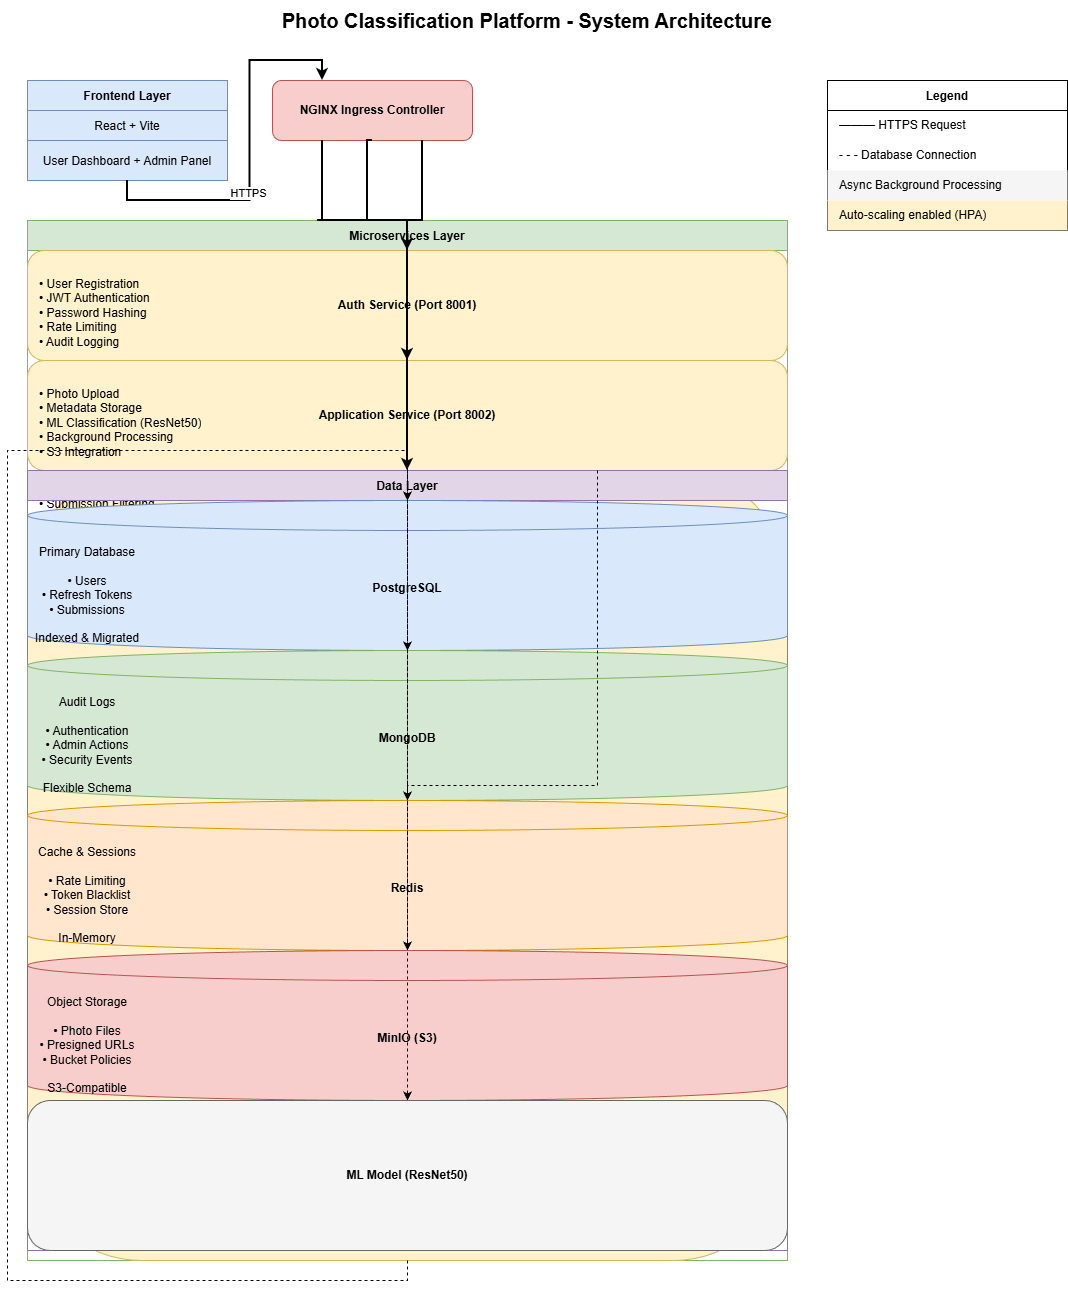

The diagram above was exported from draw.io. Its source (the exported page's mxGraphModel, read from the mxfile embedded in the PNG):
<mxGraphModel dx="1426" dy="749" grid="1" gridSize="10" guides="1" tooltips="1" connect="1" arrows="1" fold="1" page="1" pageScale="1" pageWidth="850" pageHeight="1100" math="0" shadow="0">
  <root>
    <mxCell id="0" />
    <mxCell id="1" parent="0" />
    <mxCell id="edLy-eTgUruq23OXe0eA-1" parent="1" style="text;html=1;strokeColor=none;fillColor=none;align=center;verticalAlign=middle;whiteSpace=wrap;rounded=0;fontSize=20;fontStyle=1" value="Photo Classification Platform - System Architecture" vertex="1">
      <mxGeometry height="40" width="600" x="280" y="20" as="geometry" />
    </mxCell>
    <mxCell id="edLy-eTgUruq23OXe0eA-2" parent="1" style="swimlane;fontStyle=1;childLayout=stackLayout;horizontal=1;startSize=30;horizontalStack=0;resizeParent=1;resizeParentMax=0;resizeLast=0;collapsible=1;marginBottom=0;fillColor=#dae8fc;strokeColor=#6c8ebf;" value="Frontend Layer" vertex="1">
      <mxGeometry height="100" width="200" x="80" y="100" as="geometry" />
    </mxCell>
    <mxCell id="edLy-eTgUruq23OXe0eA-3" parent="edLy-eTgUruq23OXe0eA-2" style="text;strokeColor=#6c8ebf;fillColor=#dae8fc;align=center;verticalAlign=middle;spacingLeft=4;spacingRight=4;overflow=hidden;points=[[0,0.5],[1,0.5]];portConstraint=eastwest;rotatable=0;" value="React + Vite" vertex="1">
      <mxGeometry height="30" width="200" y="30" as="geometry" />
    </mxCell>
    <mxCell id="edLy-eTgUruq23OXe0eA-4" parent="edLy-eTgUruq23OXe0eA-2" style="text;strokeColor=#6c8ebf;fillColor=#dae8fc;align=center;verticalAlign=middle;spacingLeft=4;spacingRight=4;overflow=hidden;points=[[0,0.5],[1,0.5]];portConstraint=eastwest;rotatable=0;" value="User Dashboard + Admin Panel" vertex="1">
      <mxGeometry height="40" width="200" y="60" as="geometry" />
    </mxCell>
    <mxCell id="edLy-eTgUruq23OXe0eA-5" parent="1" style="rounded=1;whiteSpace=wrap;html=1;fillColor=#f8cecc;strokeColor=#b85450;fontStyle=1" value="NGINX Ingress Controller" vertex="1">
      <mxGeometry height="60" width="200" x="325" y="100" as="geometry" />
    </mxCell>
    <mxCell id="edLy-eTgUruq23OXe0eA-6" parent="1" style="swimlane;fontStyle=1;childLayout=stackLayout;horizontal=1;startSize=30;horizontalStack=0;resizeParent=1;resizeParentMax=0;resizeLast=0;collapsible=1;marginBottom=0;fillColor=#d5e8d4;strokeColor=#82b366;" value="Microservices Layer" vertex="1">
      <mxGeometry height="1040" width="760" x="80" y="240" as="geometry" />
    </mxCell>
    <mxCell id="edLy-eTgUruq23OXe0eA-7" parent="edLy-eTgUruq23OXe0eA-6" style="rounded=1;whiteSpace=wrap;html=1;fillColor=#fff2cc;strokeColor=#d6b656;fontStyle=1" value="Auth Service (Port 8001)" vertex="1">
      <mxGeometry height="110" width="760" y="30" as="geometry" />
    </mxCell>
    <mxCell id="edLy-eTgUruq23OXe0eA-8" parent="edLy-eTgUruq23OXe0eA-7" style="text;html=1;align=left;verticalAlign=top;spacingLeft=5;spacingRight=4;overflow=hidden;" value="• User Registration&#10;• JWT Authentication&#10;• Password Hashing&#10;• Rate Limiting&#10;• Audit Logging" vertex="1">
      <mxGeometry height="85" width="210" x="5" y="20" as="geometry" />
    </mxCell>
    <mxCell id="edLy-eTgUruq23OXe0eA-9" parent="edLy-eTgUruq23OXe0eA-6" style="rounded=1;whiteSpace=wrap;html=1;fillColor=#fff2cc;strokeColor=#d6b656;fontStyle=1" value="Application Service (Port 8002)" vertex="1">
      <mxGeometry height="110" width="760" y="140" as="geometry" />
    </mxCell>
    <mxCell id="edLy-eTgUruq23OXe0eA-10" parent="edLy-eTgUruq23OXe0eA-9" style="text;html=1;align=left;verticalAlign=top;spacingLeft=5;spacingRight=4;overflow=hidden;" value="• Photo Upload&#10;• Metadata Storage&#10;• ML Classification (ResNet50)&#10;• Background Processing&#10;• S3 Integration" vertex="1">
      <mxGeometry height="85" width="210" x="5" y="20" as="geometry" />
    </mxCell>
    <mxCell id="edLy-eTgUruq23OXe0eA-11" parent="edLy-eTgUruq23OXe0eA-6" style="rounded=1;whiteSpace=wrap;html=1;fillColor=#fff2cc;strokeColor=#d6b656;fontStyle=1" value="Admin Service (Port 8003)" vertex="1">
      <mxGeometry height="790" width="760" y="250" as="geometry" />
    </mxCell>
    <mxCell id="edLy-eTgUruq23OXe0eA-12" parent="edLy-eTgUruq23OXe0eA-11" style="text;html=1;align=left;verticalAlign=top;spacingLeft=5;spacingRight=4;overflow=hidden;" value="• Submission Filtering&#10;• Analytics Dashboard&#10;• Audit Log Viewer&#10;• CSV/JSON Export&#10;• Admin Reports" vertex="1">
      <mxGeometry height="85" width="210" x="5" y="20" as="geometry" />
    </mxCell>
    <mxCell id="edLy-eTgUruq23OXe0eA-13" parent="edLy-eTgUruq23OXe0eA-11" style="swimlane;fontStyle=1;childLayout=stackLayout;horizontal=1;startSize=30;horizontalStack=0;resizeParent=1;resizeParentMax=0;resizeLast=0;collapsible=1;marginBottom=0;fillColor=#e1d5e7;strokeColor=#9673a6;" value="Data Layer" vertex="1">
      <mxGeometry height="780" width="760" as="geometry" />
    </mxCell>
    <mxCell id="edLy-eTgUruq23OXe0eA-14" parent="edLy-eTgUruq23OXe0eA-13" style="shape=cylinder3;whiteSpace=wrap;html=1;boundedLbl=1;backgroundOutline=1;size=15;fillColor=#dae8fc;strokeColor=#6c8ebf;fontStyle=1" value="PostgreSQL" vertex="1">
      <mxGeometry height="150" width="760" y="30" as="geometry" />
    </mxCell>
    <mxCell id="edLy-eTgUruq23OXe0eA-15" parent="edLy-eTgUruq23OXe0eA-14" style="text;html=1;align=center;verticalAlign=middle;spacingLeft=4;spacingRight=4;overflow=hidden;" value="Primary Database&#10;&#10;• Users&#10;• Refresh Tokens&#10;• Submissions&#10;&#10;Indexed &amp; Migrated" vertex="1">
      <mxGeometry height="110" width="120" y="40" as="geometry" />
    </mxCell>
    <mxCell id="edLy-eTgUruq23OXe0eA-16" parent="edLy-eTgUruq23OXe0eA-13" style="shape=cylinder3;whiteSpace=wrap;html=1;boundedLbl=1;backgroundOutline=1;size=15;fillColor=#d5e8d4;strokeColor=#82b366;fontStyle=1" value="MongoDB" vertex="1">
      <mxGeometry height="150" width="760" y="180" as="geometry" />
    </mxCell>
    <mxCell id="edLy-eTgUruq23OXe0eA-17" parent="edLy-eTgUruq23OXe0eA-16" style="text;html=1;align=center;verticalAlign=middle;spacingLeft=4;spacingRight=4;overflow=hidden;" value="Audit Logs&#10;&#10;• Authentication&#10;• Admin Actions&#10;• Security Events&#10;&#10;Flexible Schema" vertex="1">
      <mxGeometry height="110" width="120" y="40" as="geometry" />
    </mxCell>
    <mxCell id="edLy-eTgUruq23OXe0eA-18" parent="edLy-eTgUruq23OXe0eA-13" style="shape=cylinder3;whiteSpace=wrap;html=1;boundedLbl=1;backgroundOutline=1;size=15;fillColor=#ffe6cc;strokeColor=#d79b00;fontStyle=1" value="Redis" vertex="1">
      <mxGeometry height="150" width="760" y="330" as="geometry" />
    </mxCell>
    <mxCell id="edLy-eTgUruq23OXe0eA-19" parent="edLy-eTgUruq23OXe0eA-18" style="text;html=1;align=center;verticalAlign=middle;spacingLeft=4;spacingRight=4;overflow=hidden;" value="Cache &amp; Sessions&#10;&#10;• Rate Limiting&#10;• Token Blacklist&#10;• Session Store&#10;&#10;In-Memory" vertex="1">
      <mxGeometry height="110" width="120" y="40" as="geometry" />
    </mxCell>
    <mxCell id="edLy-eTgUruq23OXe0eA-20" parent="edLy-eTgUruq23OXe0eA-13" style="shape=cylinder3;whiteSpace=wrap;html=1;boundedLbl=1;backgroundOutline=1;size=15;fillColor=#f8cecc;strokeColor=#b85450;fontStyle=1" value="MinIO (S3)" vertex="1">
      <mxGeometry height="150" width="760" y="480" as="geometry" />
    </mxCell>
    <mxCell id="edLy-eTgUruq23OXe0eA-21" parent="edLy-eTgUruq23OXe0eA-20" style="text;html=1;align=center;verticalAlign=middle;spacingLeft=4;spacingRight=4;overflow=hidden;" value="Object Storage&#10;&#10;• Photo Files&#10;• Presigned URLs&#10;• Bucket Policies&#10;&#10;S3-Compatible" vertex="1">
      <mxGeometry height="110" width="120" y="40" as="geometry" />
    </mxCell>
    <mxCell id="edLy-eTgUruq23OXe0eA-22" parent="edLy-eTgUruq23OXe0eA-13" style="rounded=1;whiteSpace=wrap;html=1;fillColor=#f5f5f5;strokeColor=#666666;fontStyle=1" value="ML Model (ResNet50)" vertex="1">
      <mxGeometry height="150" width="760" y="630" as="geometry" />
    </mxCell>
    <mxCell id="edLy-eTgUruq23OXe0eA-34" edge="1" parent="edLy-eTgUruq23OXe0eA-11" source="edLy-eTgUruq23OXe0eA-11" style="edgeStyle=orthogonalEdgeStyle;rounded=0;orthogonalLoop=1;jettySize=auto;html=1;exitX=0.5;exitY=1;exitDx=0;exitDy=0;entryX=0.5;entryY=0;entryDx=0;entryDy=0;entryPerimeter=0;strokeWidth=1;dashed=1;" target="edLy-eTgUruq23OXe0eA-14">
      <mxGeometry relative="1" as="geometry" />
    </mxCell>
    <mxCell id="edLy-eTgUruq23OXe0eA-35" edge="1" parent="edLy-eTgUruq23OXe0eA-11" source="edLy-eTgUruq23OXe0eA-11" style="edgeStyle=orthogonalEdgeStyle;rounded=0;orthogonalLoop=1;jettySize=auto;html=1;exitX=0.5;exitY=1;exitDx=0;exitDy=0;entryX=0.5;entryY=0;entryDx=0;entryDy=0;entryPerimeter=0;strokeWidth=1;dashed=1;" target="edLy-eTgUruq23OXe0eA-16">
      <mxGeometry relative="1" as="geometry" />
    </mxCell>
    <mxCell id="edLy-eTgUruq23OXe0eA-28" edge="1" parent="edLy-eTgUruq23OXe0eA-6" source="edLy-eTgUruq23OXe0eA-7" style="edgeStyle=orthogonalEdgeStyle;rounded=0;orthogonalLoop=1;jettySize=auto;html=1;exitX=0.5;exitY=1;exitDx=0;exitDy=0;entryX=0.5;entryY=0;entryDx=0;entryDy=0;entryPerimeter=0;strokeWidth=1;dashed=1;" target="edLy-eTgUruq23OXe0eA-14">
      <mxGeometry relative="1" as="geometry" />
    </mxCell>
    <mxCell id="edLy-eTgUruq23OXe0eA-31" edge="1" parent="edLy-eTgUruq23OXe0eA-6" source="edLy-eTgUruq23OXe0eA-9" style="edgeStyle=orthogonalEdgeStyle;rounded=0;orthogonalLoop=1;jettySize=auto;html=1;exitX=0.5;exitY=1;exitDx=0;exitDy=0;entryX=0.5;entryY=0;entryDx=0;entryDy=0;entryPerimeter=0;strokeWidth=1;dashed=1;" target="edLy-eTgUruq23OXe0eA-14">
      <mxGeometry relative="1" as="geometry" />
    </mxCell>
    <mxCell id="edLy-eTgUruq23OXe0eA-29" edge="1" parent="edLy-eTgUruq23OXe0eA-6" source="edLy-eTgUruq23OXe0eA-7" style="edgeStyle=orthogonalEdgeStyle;rounded=0;orthogonalLoop=1;jettySize=auto;html=1;exitX=0.5;exitY=1;exitDx=0;exitDy=0;entryX=0.5;entryY=0;entryDx=0;entryDy=0;entryPerimeter=0;strokeWidth=1;dashed=1;" target="edLy-eTgUruq23OXe0eA-16">
      <mxGeometry relative="1" as="geometry" />
    </mxCell>
    <mxCell id="edLy-eTgUruq23OXe0eA-30" edge="1" parent="edLy-eTgUruq23OXe0eA-6" source="edLy-eTgUruq23OXe0eA-7" style="edgeStyle=orthogonalEdgeStyle;rounded=0;orthogonalLoop=1;jettySize=auto;html=1;exitX=0.5;exitY=1;exitDx=0;exitDy=0;entryX=0.5;entryY=0;entryDx=0;entryDy=0;entryPerimeter=0;strokeWidth=1;dashed=1;" target="edLy-eTgUruq23OXe0eA-18">
      <mxGeometry relative="1" as="geometry" />
    </mxCell>
    <mxCell id="edLy-eTgUruq23OXe0eA-32" edge="1" parent="edLy-eTgUruq23OXe0eA-6" source="edLy-eTgUruq23OXe0eA-9" style="edgeStyle=orthogonalEdgeStyle;rounded=0;orthogonalLoop=1;jettySize=auto;html=1;exitX=0.5;exitY=1;exitDx=0;exitDy=0;entryX=0.5;entryY=0;entryDx=0;entryDy=0;entryPerimeter=0;strokeWidth=1;dashed=1;" target="edLy-eTgUruq23OXe0eA-20">
      <mxGeometry relative="1" as="geometry" />
    </mxCell>
    <mxCell id="edLy-eTgUruq23OXe0eA-33" edge="1" parent="edLy-eTgUruq23OXe0eA-6" source="edLy-eTgUruq23OXe0eA-9" style="edgeStyle=orthogonalEdgeStyle;rounded=0;orthogonalLoop=1;jettySize=auto;html=1;exitX=0.75;exitY=1;exitDx=0;exitDy=0;entryX=0.5;entryY=0;entryDx=0;entryDy=0;strokeWidth=1;dashed=1;" target="edLy-eTgUruq23OXe0eA-22">
      <mxGeometry relative="1" as="geometry" />
    </mxCell>
    <mxCell id="edLy-eTgUruq23OXe0eA-23" edge="1" parent="1" source="edLy-eTgUruq23OXe0eA-2" style="edgeStyle=orthogonalEdgeStyle;rounded=0;orthogonalLoop=1;jettySize=auto;html=1;exitX=0.5;exitY=1;exitDx=0;exitDy=0;entryX=0.25;entryY=0;entryDx=0;entryDy=0;strokeWidth=2;" target="edLy-eTgUruq23OXe0eA-5">
      <mxGeometry relative="1" as="geometry" />
    </mxCell>
    <mxCell id="edLy-eTgUruq23OXe0eA-24" connectable="0" parent="edLy-eTgUruq23OXe0eA-23" style="edgeLabel;html=1;align=center;verticalAlign=middle;resizable=0;points=[];" value="HTTPS" vertex="1">
      <mxGeometry relative="1" x="-0.2" y="2" as="geometry">
        <mxPoint as="offset" />
      </mxGeometry>
    </mxCell>
    <mxCell id="edLy-eTgUruq23OXe0eA-25" edge="1" parent="1" source="edLy-eTgUruq23OXe0eA-5" style="edgeStyle=orthogonalEdgeStyle;rounded=0;orthogonalLoop=1;jettySize=auto;html=1;exitX=0.25;exitY=1;exitDx=0;exitDy=0;entryX=0.5;entryY=0;entryDx=0;entryDy=0;strokeWidth=2;" target="edLy-eTgUruq23OXe0eA-7">
      <mxGeometry relative="1" as="geometry">
        <Array as="points">
          <mxPoint x="370" y="240" />
          <mxPoint x="190" y="240" />
        </Array>
      </mxGeometry>
    </mxCell>
    <mxCell id="edLy-eTgUruq23OXe0eA-26" edge="1" parent="1" source="edLy-eTgUruq23OXe0eA-5" style="edgeStyle=orthogonalEdgeStyle;rounded=0;orthogonalLoop=1;jettySize=auto;html=1;exitX=0.5;exitY=1;exitDx=0;exitDy=0;entryX=0.5;entryY=0;entryDx=0;entryDy=0;strokeWidth=2;" target="edLy-eTgUruq23OXe0eA-9">
      <mxGeometry relative="1" as="geometry">
        <Array as="points">
          <mxPoint x="420" y="240" />
          <mxPoint x="460" y="240" />
        </Array>
      </mxGeometry>
    </mxCell>
    <mxCell id="edLy-eTgUruq23OXe0eA-27" edge="1" parent="1" source="edLy-eTgUruq23OXe0eA-5" style="edgeStyle=orthogonalEdgeStyle;rounded=0;orthogonalLoop=1;jettySize=auto;html=1;exitX=0.75;exitY=1;exitDx=0;exitDy=0;entryX=0.5;entryY=0;entryDx=0;entryDy=0;strokeWidth=2;" target="edLy-eTgUruq23OXe0eA-11">
      <mxGeometry relative="1" as="geometry">
        <Array as="points">
          <mxPoint x="470" y="240" />
          <mxPoint x="710" y="240" />
        </Array>
      </mxGeometry>
    </mxCell>
    <mxCell id="edLy-eTgUruq23OXe0eA-36" parent="1" style="swimlane;fontStyle=1;childLayout=stackLayout;horizontal=1;startSize=30;horizontalStack=0;resizeParent=1;resizeParentMax=0;resizeLast=0;collapsible=1;marginBottom=0;" value="Legend" vertex="1">
      <mxGeometry height="150" width="240" x="880" y="100" as="geometry" />
    </mxCell>
    <mxCell id="edLy-eTgUruq23OXe0eA-37" parent="edLy-eTgUruq23OXe0eA-36" style="text;html=1;align=left;verticalAlign=middle;spacingLeft=10;spacingRight=4;overflow=hidden;" value="━━━  HTTPS Request" vertex="1">
      <mxGeometry height="30" width="240" y="30" as="geometry" />
    </mxCell>
    <mxCell id="edLy-eTgUruq23OXe0eA-38" parent="edLy-eTgUruq23OXe0eA-36" style="text;html=1;align=left;verticalAlign=middle;spacingLeft=10;spacingRight=4;overflow=hidden;" value="- - -   Database Connection" vertex="1">
      <mxGeometry height="30" width="240" y="60" as="geometry" />
    </mxCell>
    <mxCell id="edLy-eTgUruq23OXe0eA-39" parent="edLy-eTgUruq23OXe0eA-36" style="text;html=1;align=left;verticalAlign=middle;spacingLeft=10;spacingRight=4;overflow=hidden;fillColor=#f5f5f5;" value="Async Background Processing" vertex="1">
      <mxGeometry height="30" width="240" y="90" as="geometry" />
    </mxCell>
    <mxCell id="edLy-eTgUruq23OXe0eA-40" parent="edLy-eTgUruq23OXe0eA-36" style="text;html=1;align=left;verticalAlign=middle;spacingLeft=10;spacingRight=4;overflow=hidden;fillColor=#fff2cc;" value="Auto-scaling enabled (HPA)" vertex="1">
      <mxGeometry height="30" width="240" y="120" as="geometry" />
    </mxCell>
  </root>
</mxGraphModel>